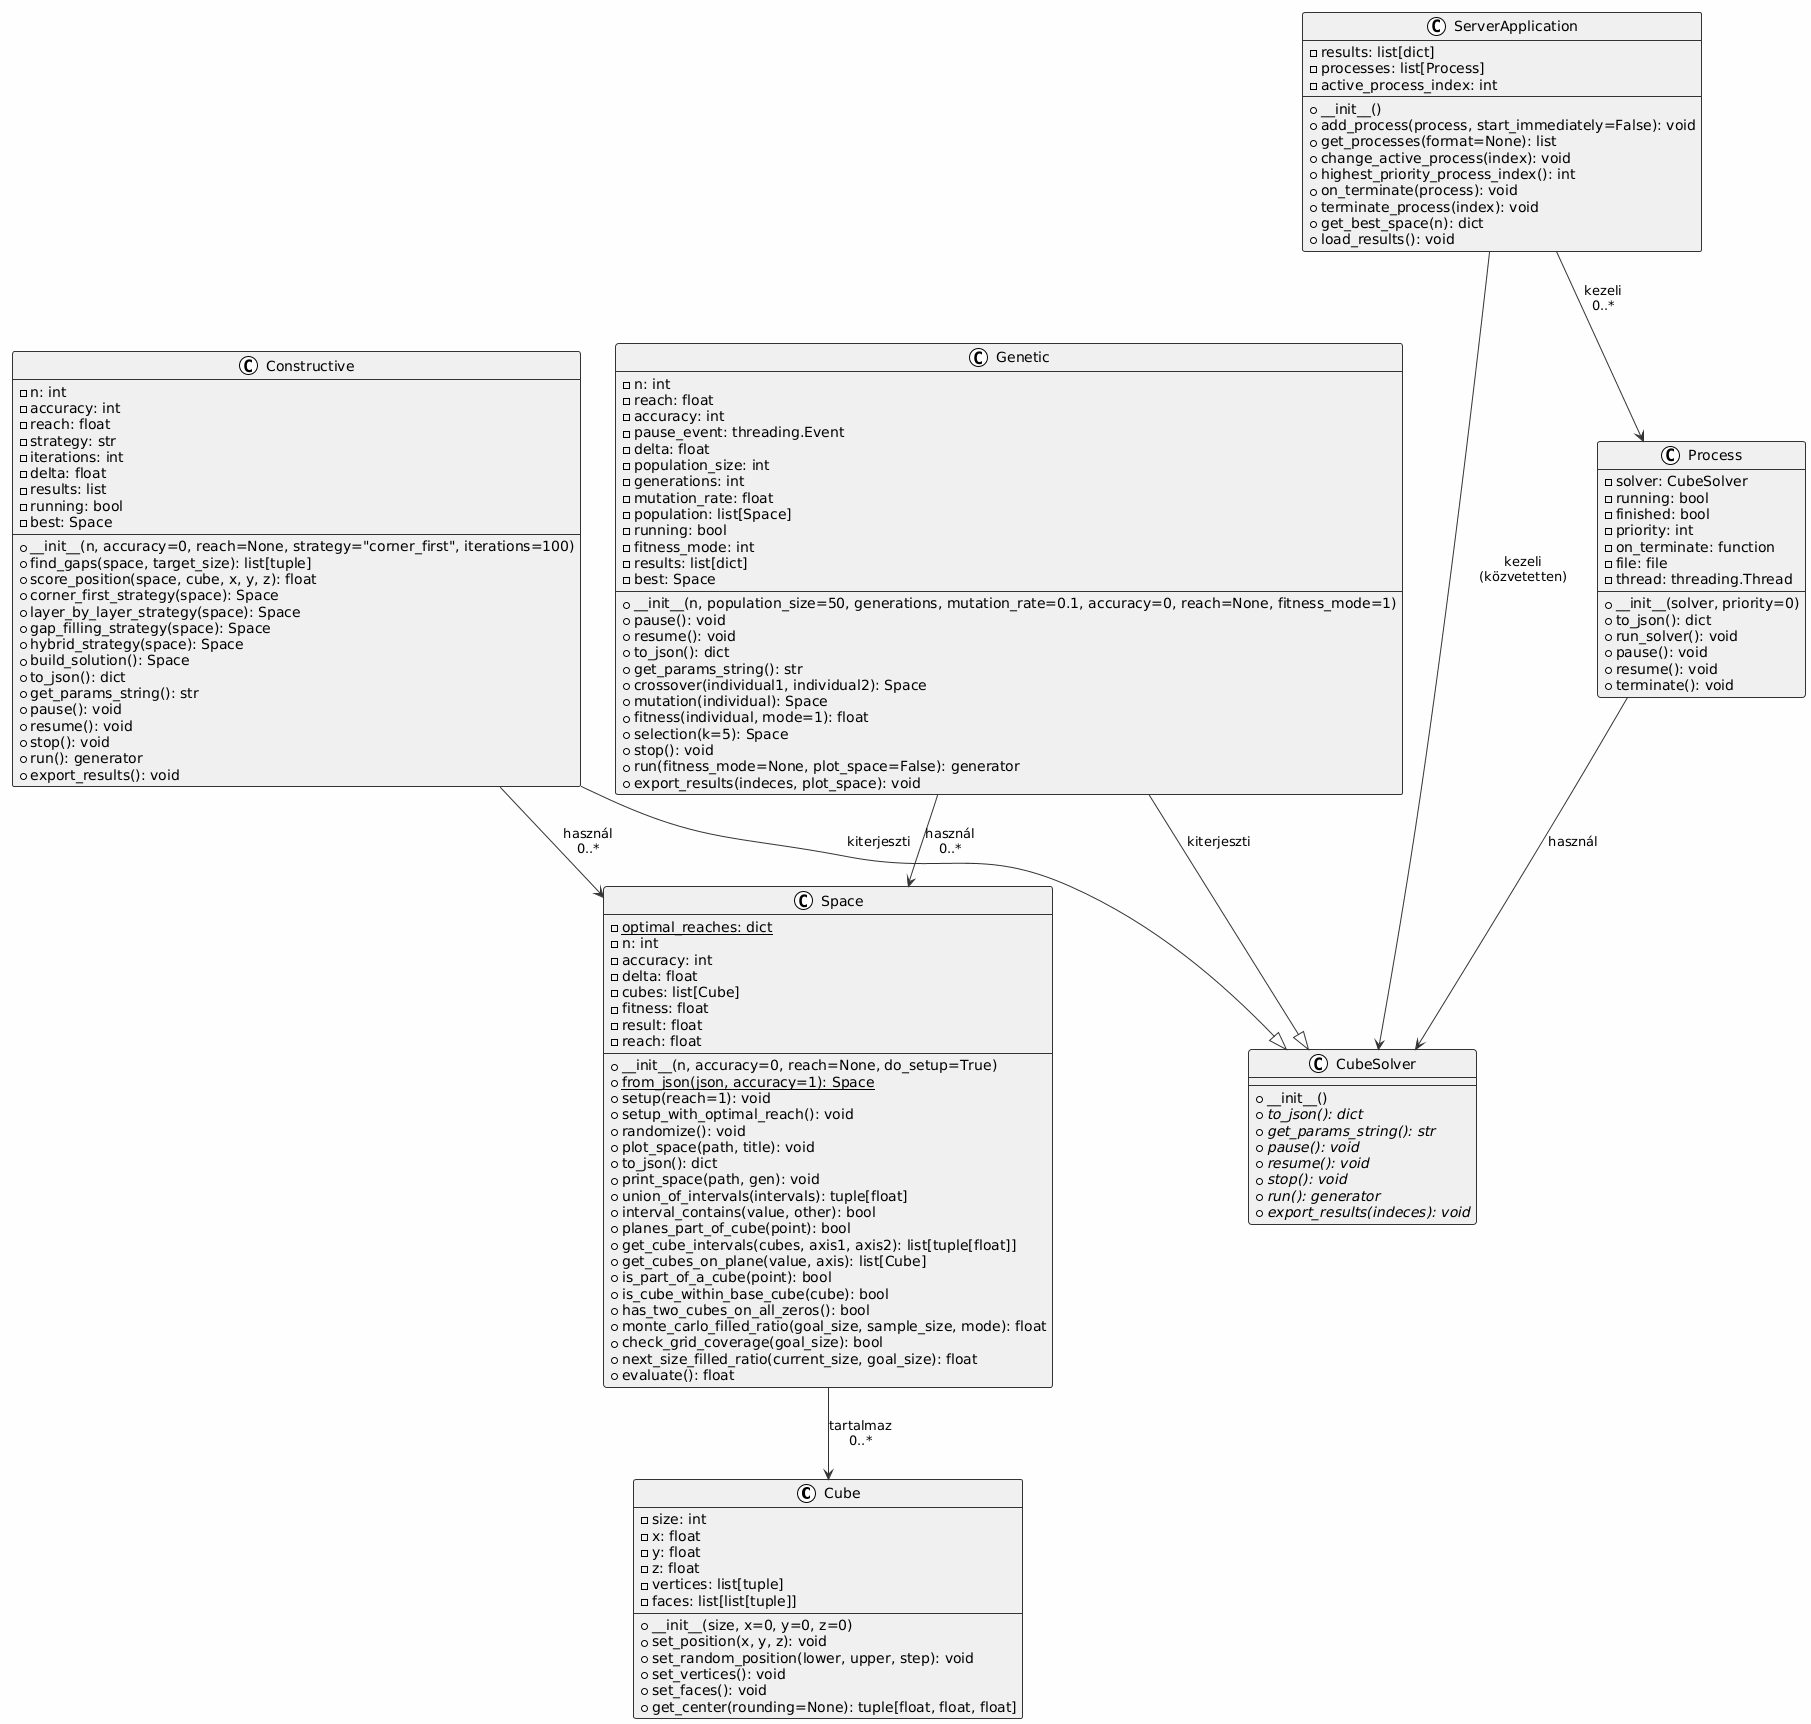

The diagram above was rendered by PlantUML. Its source (embedded in the PNG):
@startuml
!theme plain
skinparam backgroundColor #FEFEFE
skinparam classBackgroundColor #F0F0F0
skinparam classBorderColor #333333
skinparam arrowColor #333333

' ==================== Core Classes ====================

class Cube {
    - size: int
    - x: float
    - y: float
    - z: float
    - vertices: list[tuple]
    - faces: list[list[tuple]]
    --
    + __init__(size, x=0, y=0, z=0)
    + set_position(x, y, z): void
    + set_random_position(lower, upper, step): void
    + set_vertices(): void
    + set_faces(): void
    + get_center(rounding=None): tuple[float, float, float]
}

' ==================== Space Class ====================

class Space {
    - {static} optimal_reaches: dict
    - n: int
    - accuracy: int
    - delta: float
    - cubes: list[Cube]
    - fitness: float
    - result: float
    - reach: float
    --
    + __init__(n, accuracy=0, reach=None, do_setup=True)
    + {static} from_json(json, accuracy=1): Space
    + setup(reach=1): void
    + setup_with_optimal_reach(): void
    + randomize(): void
    + plot_space(path, title): void
    + to_json(): dict
    + print_space(path, gen): void
    + union_of_intervals(intervals): tuple[float]
    + interval_contains(value, other): bool
    + planes_part_of_cube(point): bool
    + get_cube_intervals(cubes, axis1, axis2): list[tuple[float]]
    + get_cubes_on_plane(value, axis): list[Cube]
    + is_part_of_a_cube(point): bool
    + is_cube_within_base_cube(cube): bool
    + has_two_cubes_on_all_zeros(): bool
    + monte_carlo_filled_ratio(goal_size, sample_size, mode): float
    + check_grid_coverage(goal_size): bool
    + next_size_filled_ratio(current_size, goal_size): float
    + evaluate(): float
}

Space --> Cube : tartalmaz\n0..*

' ==================== Abstract Base Class ====================

class CubeSolver {
    {abstract}
    + __init__()
    + {abstract} to_json(): dict
    + {abstract} get_params_string(): str
    + {abstract} pause(): void
    + {abstract} resume(): void
    + {abstract} stop(): void
    + {abstract} run(): generator
    + {abstract} export_results(indeces): void
}

' ==================== Genetic Algorithm ====================

class Genetic {
    - n: int
    - reach: float
    - accuracy: int
    - pause_event: threading.Event
    - delta: float
    - population_size: int
    - generations: int
    - mutation_rate: float
    - population: list[Space]
    - running: bool
    - fitness_mode: int
    - results: list[dict]
    - best: Space
    --
    + __init__(n, population_size=50, generations, mutation_rate=0.1, accuracy=0, reach=None, fitness_mode=1)
    + pause(): void
    + resume(): void
    + to_json(): dict
    + get_params_string(): str
    + crossover(individual1, individual2): Space
    + mutation(individual): Space
    + fitness(individual, mode=1): float
    + selection(k=5): Space
    + stop(): void
    + run(fitness_mode=None, plot_space=False): generator
    + export_results(indeces, plot_space): void
}

Genetic --|> CubeSolver : kiterjeszti
Genetic --> Space : használ\n0..*

' ==================== Constructive Algorithm ====================

class Constructive {
    - n: int
    - accuracy: int
    - reach: float
    - strategy: str
    - iterations: int
    - delta: float
    - results: list
    - running: bool
    - best: Space
    --
    + __init__(n, accuracy=0, reach=None, strategy="corner_first", iterations=100)
    + find_gaps(space, target_size): list[tuple]
    + score_position(space, cube, x, y, z): float
    + corner_first_strategy(space): Space
    + layer_by_layer_strategy(space): Space
    + gap_filling_strategy(space): Space
    + hybrid_strategy(space): Space
    + build_solution(): Space
    + to_json(): dict
    + get_params_string(): str
    + pause(): void
    + resume(): void
    + stop(): void
    + run(): generator
    + export_results(): void
}

Constructive --|> CubeSolver : kiterjeszti
Constructive --> Space : használ\n0..*

' ==================== Process Management ====================

class Process {
    - solver: CubeSolver
    - running: bool
    - finished: bool
    - priority: int
    - on_terminate: function
    - file: file
    - thread: threading.Thread
    --
    + __init__(solver, priority=0)
    + to_json(): dict
    + run_solver(): void
    + pause(): void
    + resume(): void
    + terminate(): void
}

Process --> CubeSolver : használ

' ==================== Server Application ====================

class ServerApplication {
    - results: list[dict]
    - processes: list[Process]
    - active_process_index: int
    --
    + __init__()
    + add_process(process, start_immediately=False): void
    + get_processes(format=None): list
    + change_active_process(index): void
    + highest_priority_process_index(): int
    + on_terminate(process): void
    + terminate_process(index): void
    + get_best_space(n): dict
    + load_results(): void
}

ServerApplication --> Process : kezeli\n0..*
ServerApplication --> CubeSolver : kezeli\n(közvetetten)
@enduml